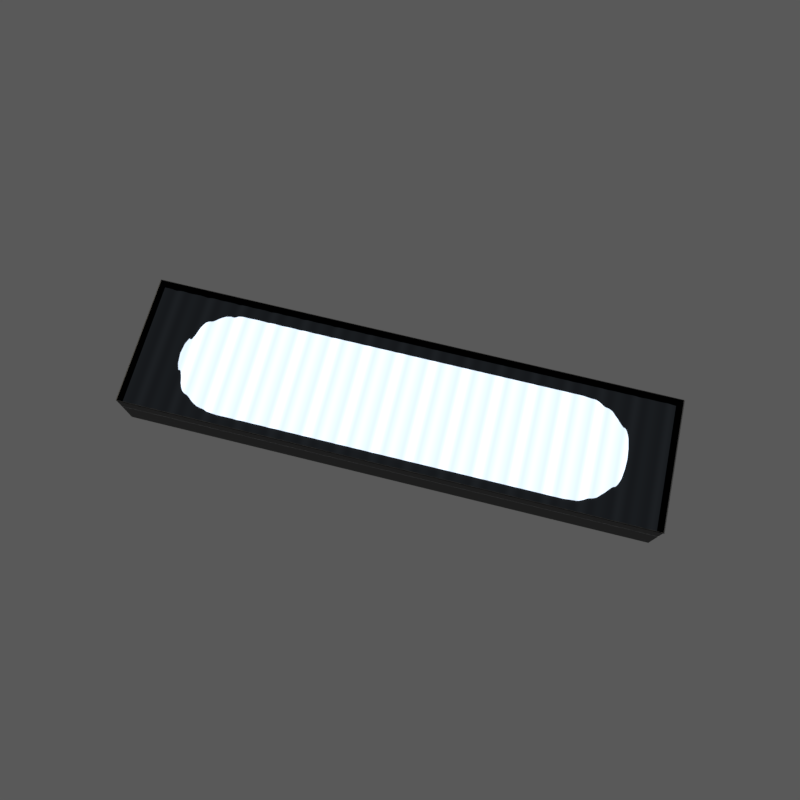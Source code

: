# Source: strip-light.blend  (saved by Blender 2.77.1; exported with 4.5.12 LTS)
import bpy
from mathutils import Matrix  # noqa: F401  (used for matrix-valued properties, if any)

bpy.ops.wm.read_factory_settings(use_empty=True)
scene = bpy.context.scene
scene.name = 'Scene'

# ---- collections
col_collection_1 = bpy.data.collections.new('Collection 1'); scene.collection.children.link(col_collection_1)
col_collection_10 = bpy.data.collections.new('Collection 10'); scene.collection.children.link(col_collection_10)

# ---- materials (node trees are filled in below, after node groups)
mat_viewport = bpy.data.materials.new('viewport')
mat_viewport.alpha_threshold = 0.0
mat_viewport.diffuse_color = (0.5672, 0.7102, 0.8415, 1.0)
mat_viewport.roughness = 0.5
mat_real_light = bpy.data.materials.new('real light')
mat_real_light.alpha_threshold = 0.0
mat_real_light.roughness = 0.5
mat_light = bpy.data.materials.new('light')
mat_light.alpha_threshold = 0.0
mat_light.roughness = 0.5
mat_block = bpy.data.materials.new('block')
mat_block.alpha_threshold = 0.0
mat_block.roughness = 0.5
mat_smooth_glass = bpy.data.materials.new('smooth glass')
mat_smooth_glass.alpha_threshold = 0.0
mat_smooth_glass.diffuse_color = (0.02107, 0.02107, 0.02107, 1.0)
mat_smooth_glass.roughness = 0.5
mat_ribbed_glass = bpy.data.materials.new('ribbed glass')
mat_ribbed_glass.alpha_threshold = 0.0
mat_ribbed_glass.diffuse_color = (0.02107, 0.02107, 0.02107, 1.0)
mat_ribbed_glass.roughness = 0.5
mat_enclosure = bpy.data.materials.new('enclosure')
mat_enclosure.alpha_threshold = 0.0
mat_enclosure.roughness = 0.5

# ---- material node trees
mat_viewport.use_nodes = True; mat_viewport.node_tree.nodes.clear()
_N = mat_viewport.node_tree.nodes; _L = mat_viewport.node_tree.links
n0 = _N.new('ShaderNodeOutputMaterial'); n0.name = 'Material Output'; n0.location = (300, 300)
n1 = _N.new('ShaderNodeEmission'); n1.name = 'Emission'; n1.location = (-160, 374)
n1.inputs[0].default_value = (0.8, 0.8, 0.8, 1.0)
n2 = _N.new('ShaderNodeNewGeometry'); n2.name = 'Geometry'; n2.location = (-748, 405)
n3 = _N.new('ShaderNodeMath'); n3.name = 'Math'; n3.location = (-443, 345)
n3.operation = 'MULTIPLY'
n3.inputs[1].default_value = 10.0
_L.new(n1.outputs[0], n0.inputs[0])
_L.new(n2.outputs[6], n3.inputs[0])
_L.new(n3.outputs[0], n1.inputs[1])
n0.is_active_output = True
mat_real_light.use_nodes = True; mat_real_light.node_tree.nodes.clear()
_N = mat_real_light.node_tree.nodes; _L = mat_real_light.node_tree.links
n0 = _N.new('ShaderNodeOutputMaterial'); n0.name = 'Material Output'; n0.location = (300, 300)
n1 = _N.new('ShaderNodeEmission'); n1.name = 'Emission'; n1.location = (-160, 374)
n1.inputs[0].default_value = (0.8, 0.8, 0.8, 1.0)
n2 = _N.new('ShaderNodeNewGeometry'); n2.name = 'Geometry'; n2.location = (-748, 405)
n3 = _N.new('ShaderNodeMath'); n3.name = 'Math'; n3.location = (-443, 345)
n3.operation = 'MULTIPLY'
n3.inputs[1].default_value = 10.0
_L.new(n1.outputs[0], n0.inputs[0])
_L.new(n2.outputs[6], n3.inputs[0])
_L.new(n3.outputs[0], n1.inputs[1])
n0.is_active_output = True
mat_light.use_nodes = True; mat_light.node_tree.nodes.clear()
_N = mat_light.node_tree.nodes; _L = mat_light.node_tree.links
n0 = _N.new('ShaderNodeOutputMaterial'); n0.name = 'Material Output'; n0.location = (803, 300)
n1 = _N.new('ShaderNodeEmission'); n1.name = 'Emission'; n1.location = (390, 263)
n1.inputs[0].default_value = (0.7276, 0.8476, 1.0, 1.0)
n1.inputs[1].default_value = 2.0
_L.new(n1.outputs[0], n0.inputs[0])
n0.is_active_output = True
mat_block.use_nodes = True; mat_block.node_tree.nodes.clear()
_N = mat_block.node_tree.nodes; _L = mat_block.node_tree.links
n0 = _N.new('ShaderNodeEmission'); n0.name = 'Emission'; n0.location = (390, 263)
n0.inputs[0].default_value = (0.7276, 0.8476, 1.0, 1.0)
n1 = _N.new('ShaderNodeBsdfDiffuse'); n1.name = 'Diffuse BSDF'; n1.location = (347, 425)
n2 = _N.new('ShaderNodeMixShader'); n2.name = 'Mix Shader'; n2.location = (600, 344)
n2.inputs[0].default_value = 0.02
n3 = _N.new('ShaderNodeOutputMaterial'); n3.name = 'Material Output'; n3.location = (864, 353)
_L.new(n2.outputs[0], n3.inputs[0])
_L.new(n1.outputs[0], n2.inputs[1])
_L.new(n0.outputs[0], n2.inputs[2])
n3.is_active_output = True
mat_smooth_glass.use_nodes = True; mat_smooth_glass.node_tree.nodes.clear()
_N = mat_smooth_glass.node_tree.nodes; _L = mat_smooth_glass.node_tree.links
n0 = _N.new('ShaderNodeOutputMaterial'); n0.name = 'Material Output'; n0.location = (1007, 400)
n1 = _N.new('ShaderNodeBsdfRefraction'); n1.name = 'Refraction BSDF'; n1.location = (510, 337)
n1.inputs[0].default_value = (0.8, 0.8, 0.8, 1.0)
_L.new(n1.outputs[0], n0.inputs[0])
n0.is_active_output = True
mat_ribbed_glass.use_nodes = True; mat_ribbed_glass.node_tree.nodes.clear()
_N = mat_ribbed_glass.node_tree.nodes; _L = mat_ribbed_glass.node_tree.links
n0 = _N.new('ShaderNodeTexCoord'); n0.name = 'Texture Coordinate'; n0.location = (-1870, 364)
n1 = _N.new('ShaderNodeMapping'); n1.name = 'Mapping'; n1.location = (-1604, 320)
n1.inputs[1].default_value = (1000.0, 0.0, 0.0)
n1.inputs[3].default_value = (12.0, 0.0, 0.0)
n2 = _N.new('ShaderNodeMath'); n2.name = 'Math'; n2.location = (-932, 252)
n2.operation = 'MODULO'
n2.inputs[1].default_value = 1.0
n3 = _N.new('ShaderNodeTexGradient'); n3.name = 'Gradient Texture'; n3.location = (-673, 211)
n4 = _N.new('ShaderNodeMath'); n4.name = 'Math.001'; n4.location = (27, 265)
n4.operation = 'MULTIPLY'
n4.inputs[1].default_value = -1.0
n5 = _N.new('ShaderNodeOutputMaterial'); n5.name = 'Material Output'; n5.location = (1717, 533)
n6 = _N.new('ShaderNodeMixShader'); n6.name = 'Mix Shader'; n6.location = (1364, 546)
n6.inputs[0].default_value = 0.0
n7 = _N.new('ShaderNodeBsdfDiffuse'); n7.name = 'Diffuse BSDF'; n7.location = (1004, 307)
n7.inputs[0].default_value = (0.0, 0.0, 0.0, 1.0)
n8 = _N.new('ShaderNodeBump'); n8.name = 'Bump'; n8.location = (691, 601)
n8.inputs[1].default_value = 0.1
n8.inputs[2].default_value = 1.0
n9 = _N.new('ShaderNodeBsdfRefraction'); n9.name = 'Refraction BSDF'; n9.location = (980, 728)
n10 = _N.new('ShaderNodeMath'); n10.name = 'Math.002'; n10.location = (332, 423)
n10.operation = 'MULTIPLY'
n10.inputs[1].default_value = 0.1
n11 = _N.new('ShaderNodeMix'); n11.name = 'Mix'; n11.location = (598, 303)
n11.data_type = 'RGBA'
n11.inputs[6].default_value = (1.0, 1.0, 1.0, 1.0)
n11.inputs[7].default_value = (0.7109, 0.7109, 0.7109, 1.0)
n12 = _N.new('ShaderNodeValToRGB'); n12.name = 'ColorRamp'; n12.location = (-381, 213)
n12.color_ramp.interpolation = 'EASE'
while len(n12.color_ramp.elements) > 1: n12.color_ramp.elements.remove(n12.color_ramp.elements[-1])
n12.color_ramp.elements[0].position = 0.0; n12.color_ramp.elements[0].color = (0.0, 0.0, 0.0, 1.0)
_e = n12.color_ramp.elements.new(0.2455); _e.color = (1.0, 1.0, 1.0, 1.0)
_e = n12.color_ramp.elements.new(0.4727); _e.color = (0.5015, 0.5015, 0.5015, 1.0)
_e = n12.color_ramp.elements.new(0.7818); _e.color = (1.0, 1.0, 1.0, 1.0)
_e = n12.color_ramp.elements.new(1.0); _e.color = (0.0, 0.0, 0.0, 1.0)
_L.new(n0.outputs[3], n1.inputs[0])
_L.new(n2.outputs[0], n3.inputs[0])
_L.new(n3.outputs[0], n12.inputs[0])
_L.new(n1.outputs[0], n2.inputs[0])
_L.new(n12.outputs[0], n4.inputs[0])
_L.new(n4.outputs[0], n10.inputs[0])
_L.new(n10.outputs[0], n8.inputs[3])
_L.new(n6.outputs[0], n5.inputs[0])
_L.new(n7.outputs[0], n6.inputs[2])
_L.new(n8.outputs[0], n9.inputs[3])
_L.new(n9.outputs[0], n6.inputs[1])
_L.new(n11.outputs[2], n9.inputs[0])
_L.new(n12.outputs[0], n11.inputs[0])
n5.is_active_output = True
mat_enclosure.use_nodes = True; mat_enclosure.node_tree.nodes.clear()
_N = mat_enclosure.node_tree.nodes; _L = mat_enclosure.node_tree.links
n0 = _N.new('ShaderNodeOutputMaterial'); n0.name = 'Material Output'; n0.location = (429, 348)
n1 = _N.new('ShaderNodeBsdfDiffuse'); n1.name = 'Diffuse BSDF'; n1.location = (-112, 505)
n1.inputs[0].default_value = (0.1332, 0.1332, 0.1332, 1.0)
n1.inputs[1].default_value = 1.0
_L.new(n1.outputs[0], n0.inputs[0])
n0.is_active_output = True

# ---- world
world_world = bpy.data.worlds.new('World'); scene.world = world_world
world_world.use_nodes = True; world_world.node_tree.nodes.clear()
_N = world_world.node_tree.nodes; _L = world_world.node_tree.links
n0 = _N.new('ShaderNodeOutputWorld'); n0.name = 'World Output'; n0.location = (300, 300)
n1 = _N.new('ShaderNodeBackground'); n1.name = 'Background'; n1.location = (10, 300)
n1.inputs[1].default_value = 0.2
n2 = _N.new('ShaderNodeRGB'); n2.name = 'RGB'; n2.location = (-190, 300)
n2.outputs[0].default_value = (0.5, 0.5, 0.5, 1.0)
_L.new(n1.outputs[0], n0.inputs[0])
_L.new(n2.outputs[0], n1.inputs[0])
n0.is_active_output = True
world_world.color = (0.05088, 0.05088, 0.05088)
world_world.use_sun_shadow = False
world_world.sun_shadow_jitter_overblur = 0.0
world_world.cycles.sampling_method = 'MANUAL'
world_world.light_settings.distance = 5.0

# ---- cameras
cam_camera = bpy.data.cameras.new('camera')
cam_camera.passepartout_alpha = 0.2
cam_camera.clip_end = 1e+04
cam_camera.lens = 35.0
cam_camera.sensor_width = 32.0
cam_camera.sensor_height = 18.0
cam_camera.show_limits = True
cam_camera.show_name = True
cam_camera.dof.use_dof = True
cam_camera.dof.focus_distance = 0.0
cam_camera.dof.aperture_fstop = 0.875

# ---- lights
light_sun = bpy.data.lights.new('Sun', 'SUN')
light_sun.color = (1.0, 0.912, 0.7428)
light_sun.transmission_factor = 0.0
light_sun.angle = 0.02
light_sun.energy = 2.0
light_sun.shadow_buffer_clip_start = 0.5
light_sun.shadow_soft_size = 0.01
light_sun.shadow_cascade_max_distance = 1000.0

# ---- meshes
me_viewport_light = bpy.data.meshes.new('viewport light')
me_viewport_light.from_pydata([(-1.3, 0.4153, 0.0), (-1.386, 0.4068, 0.0), (-1.465, 0.3829, 0.0), (-1.535, 0.3454, 0.0), (-1.596, 0.2957, 0.0), (-1.647, 0.2331, 0.0), (-1.687, 0.159, 0.0), (-1.71, 0.08143, 0.0), (-1.718, 3.158e-08, 0.0), (0.0, 0.4153, 0.0), (0.0, 0.0, 0.0), (-1.3, 0.4153, -0.02), (-1.386, 0.4068, -0.02), (-1.465, 0.3829, -0.02), (-1.535, 0.3454, -0.02), (-1.596, 0.2957, -0.02), (-1.647, 0.2331, -0.02), (-1.687, 0.159, -0.02), (-1.71, 0.08143, -0.02), (-1.718, 3.158e-08, -0.02), (0.0, 0.4153, -0.02)], [], [(0, 1, 2, 3, 4, 5, 6, 7, 8, 10, 9), (3, 2, 13, 14), (7, 6, 17, 18), (4, 3, 14, 15), (1, 0, 11, 12), (8, 7, 18, 19), (5, 4, 15, 16), (2, 1, 12, 13), (0, 9, 20, 11), (6, 5, 16, 17)])
me_viewport_light.polygons.foreach_set('use_smooth', [True] * 10)
me_viewport_light.materials.append(mat_viewport)
me_viewport_light.use_remesh_preserve_volume = False
me_viewport_light.use_remesh_preserve_attributes = False
me_viewport_light.use_mirror_vertex_groups = False
me_viewport_light.update()
me_real_light = bpy.data.meshes.new('real light')
me_real_light.from_pydata([(-1.3, 0.4153, 0.0), (-1.386, 0.4068, 0.0), (-1.465, 0.3829, 0.0), (-1.535, 0.3454, 0.0), (-1.596, 0.2957, 0.0), (-1.647, 0.2331, 0.0), (-1.687, 0.159, 0.0), (-1.71, 0.08143, 0.0), (-1.718, 3.158e-08, 0.0), (0.0, 0.4153, 0.0), (0.0, 0.0, 0.0)], [], [(0, 9, 10, 8, 7, 6, 5, 4, 3, 2, 1)])
me_real_light.materials.append(mat_real_light)
me_real_light.use_remesh_preserve_volume = False
me_real_light.use_remesh_preserve_attributes = False
me_real_light.use_mirror_vertex_groups = False
me_real_light.update()
me_light = bpy.data.meshes.new('light')
me_light.from_pydata([(-1.3, 0.4, -0.1905), (-1.378, 0.3923, -0.1905), (-1.453, 0.3696, -0.1905), (-1.522, 0.3326, -0.1905), (-1.583, 0.2828, -0.1905), (-1.633, 0.2222, -0.1905), (-1.67, 0.1531, -0.1905), (-1.692, 0.07804, -0.1905), (-1.7, 3.02e-08, -0.1905), (0.0, 0.4, -0.1905), (0.0, 0.0, -0.1905), (0.0, 0.24, -0.1905), (-1.54, 1.812e-08, -0.1905), (-1.535, 0.04682, -0.1905), (-1.522, 0.09184, -0.1905), (-1.5, 0.1333, -0.1905), (-1.47, 0.1697, -0.1905), (-1.433, 0.1996, -0.1905), (-1.392, 0.2217, -0.1905), (-1.347, 0.2354, -0.1905), (-1.3, 0.24, -0.1905)], [], [(2, 1, 19, 18), (1, 0, 20, 19), (10, 12, 13, 14, 15, 16, 17, 18, 19, 20, 11), (9, 11, 20, 0), (7, 6, 14, 13), (6, 5, 15, 14), (8, 7, 13, 12), (4, 3, 17, 16), (3, 2, 18, 17), (5, 4, 16, 15)])
_ca = me_light.color_attributes.new('Col', 'BYTE_COLOR', 'CORNER')
_ca.data.foreach_set('color', [0.0, 0.0, 0.0, 1.0, 0.0, 0.0, 0.0, 1.0, 1.0, 1.0, 1.0, 1.0, 1.0, 1.0, 1.0, 1.0, 0.0, 0.0, 0.0, 1.0, 0.003035, 0.003035, 0.003035, 1.0, 1.0, 1.0, 1.0, 1.0, 1.0, 1.0, 1.0, 1.0, 1.0, 1.0, 1.0, 1.0, 1.0, 1.0, 1.0, 1.0, 1.0, 1.0, 1.0, 1.0, 1.0, 1.0, 1.0, 1.0, 1.0, 1.0, 1.0, 1.0, 1.0, 1.0, 1.0, 1.0, 1.0, 1.0, 1.0, 1.0, 1.0, 1.0, 1.0, 1.0, 1.0, 1.0, 1.0, 1.0, 1.0, 1.0, 1.0, 1.0, 1.0, 1.0, 1.0, 1.0, 0.0, 0.0, 0.0, 1.0, 1.0, 1.0, 1.0, 1.0, 1.0, 1.0, 1.0, 1.0, 0.003035, 0.003035, 0.003035, 1.0, 0.0, 0.0, 0.0, 1.0, 0.0, 0.0, 0.0, 1.0, 1.0, 1.0, 1.0, 1.0, 1.0, 1.0, 1.0, 1.0, 0.0, 0.0, 0.0, 1.0, 0.0, 0.0, 0.0, 1.0, 1.0, 1.0, 1.0, 1.0, 1.0, 1.0, 1.0, 1.0, 0.0, 0.0, 0.0, 1.0, 0.0, 0.0, 0.0, 1.0, 1.0, 1.0, 1.0, 1.0, 1.0, 1.0, 1.0, 1.0, 0.0, 0.0, 0.0, 1.0, 0.0, 0.0, 0.0, 1.0, 1.0, 1.0, 1.0, 1.0, 1.0, 1.0, 1.0, 1.0, 0.0, 0.0, 0.0, 1.0, 0.0, 0.0, 0.0, 1.0, 1.0, 1.0, 1.0, 1.0, 1.0, 1.0, 1.0, 1.0, 0.0, 0.0, 0.0, 1.0, 0.0, 0.0, 0.0, 1.0, 1.0, 1.0, 1.0, 1.0, 1.0, 1.0, 1.0, 1.0])
me_light.materials.append(mat_light)
me_light.use_remesh_preserve_volume = False
me_light.use_remesh_preserve_attributes = False
me_light.use_mirror_vertex_groups = False
me_light.update()
me_light_block = bpy.data.meshes.new('light block')
me_light_block.from_pydata([(-2.0, 5.297e-08, -0.04), (-2.0, 0.1369, -0.04), (-2.0, 0.2685, -0.04), (-2.0, 0.5, -0.04), (-1.796, 0.5, -0.04), (-1.69, 0.5, -0.04), (-1.568, 0.5, -0.04), (-1.437, 0.5, -0.04), (-1.747, 0.08849, -0.04), (-1.622, 0.3226, -0.04), (-1.677, 0.2558, -0.04), (-1.49, 0.4112, -0.04), (-1.562, 0.3719, -0.04), (-1.3, 0.4557, -0.04), (-1.405, 0.4412, -0.04), (-1.756, 3.442e-08, -0.04), (0.0, 0.4557, -0.04), (-1.722, 0.1714, -0.04), (0.0, 0.5, -0.04), (-1.3, 0.5, -0.04), (-1.355, 0.2746, -0.2), (-1.3, 0.28, -0.2), (-1.407, 0.2587, -0.2), (-1.456, 0.2328, -0.2), (-1.498, 0.198, -0.2), (-1.533, 0.1556, -0.2), (-1.559, 0.1072, -0.2), (-1.575, 0.05463, -0.2), (-1.58, 2.114e-08, -0.2), (0.0, 0.28, -0.2), (-1.3, 0.4, -0.07049), (-1.3, 0.4306, -0.04), (-1.3, 0.4041, -0.05525), (-1.3, 0.4153, -0.04409), (-1.394, 0.4213, -0.04), (-1.378, 0.3923, -0.07049), (-1.386, 0.4068, -0.04409), (-1.38, 0.3962, -0.05525), (-1.477, 0.3962, -0.04), (-1.453, 0.3696, -0.07049), (-1.465, 0.3829, -0.04409), (-1.456, 0.3731, -0.05525), (-1.548, 0.3582, -0.04), (-1.522, 0.3326, -0.07049), (-1.535, 0.3454, -0.04409), (-1.526, 0.336, -0.05525), (-1.608, 0.3086, -0.04), (-1.583, 0.2828, -0.07049), (-1.596, 0.2957, -0.04409), (-1.586, 0.2863, -0.05525), (-1.661, 0.2439, -0.04), (-1.633, 0.2222, -0.07049), (-1.647, 0.2331, -0.04409), (-1.636, 0.2251, -0.05525), (-1.704, 0.1649, -0.04), (-1.67, 0.1531, -0.07049), (-1.687, 0.159, -0.04409), (-1.674, 0.1547, -0.05525), (-1.728, 0.08482, -0.04), (-1.692, 0.07804, -0.07049), (-1.71, 0.08143, -0.04409), (-1.697, 0.07895, -0.05525), (-1.7, 3.02e-08, -0.07049), (-1.736, 3.283e-08, -0.04), (-1.705, 3.05e-08, -0.05525), (-1.718, 3.158e-08, -0.04409), (0.0, 0.4306, -0.04), (0.0, 0.4, -0.07049), (0.0, 0.4153, -0.04409), (0.0, 0.4041, -0.05525), (0.0, 0.0, -0.2), (-1.378, 0.3923, -0.1438), (-1.367, 0.3371, -0.2), (-1.377, 0.3849, -0.1719), (-1.373, 0.3647, -0.1925), (-1.3, 0.3437, -0.2), (-1.3, 0.4, -0.1438), (-1.3, 0.3718, -0.1925), (-1.3, 0.3925, -0.1719), (-1.453, 0.3696, -0.1438), (-1.432, 0.3175, -0.2), (-1.45, 0.3626, -0.1719), (-1.442, 0.3435, -0.1925), (-1.522, 0.3326, -0.1438), (-1.491, 0.2858, -0.2), (-1.518, 0.3263, -0.1719), (-1.507, 0.3092, -0.1925), (-1.583, 0.2828, -0.1438), (-1.543, 0.243, -0.2), (-1.578, 0.2775, -0.1719), (-1.563, 0.2629, -0.1925), (-1.633, 0.2222, -0.1438), (-1.586, 0.1909, -0.2), (-1.626, 0.218, -0.1719), (-1.609, 0.2066, -0.1925), (-1.67, 0.1531, -0.1438), (-1.618, 0.1315, -0.2), (-1.663, 0.1502, -0.1719), (-1.644, 0.1423, -0.1925), (-1.692, 0.07804, -0.1438), (-1.637, 0.06705, -0.2), (-1.685, 0.07656, -0.1719), (-1.665, 0.07254, -0.1925), (-1.644, 2.595e-08, -0.2), (-1.7, 3.02e-08, -0.1438), (-1.672, 2.807e-08, -0.1925), (-1.692, 2.957e-08, -0.1719), (0.0, 0.4, -0.1438), (0.0, 0.3437, -0.2), (0.0, 0.3925, -0.1719), (0.0, 0.3718, -0.1925)], [], [(8, 1, 2, 17), (10, 3, 4, 9), (12, 5, 6, 11), (14, 7, 19, 13), (15, 0, 1, 8), (17, 2, 3, 10), (9, 4, 5, 12), (11, 6, 7, 14), (34, 14, 13, 31), (18, 16, 13, 19), (84, 23, 24, 88), (92, 25, 26, 96), (100, 27, 28, 103), (108, 29, 21, 75), (88, 24, 25, 92), (96, 26, 27, 100), (16, 66, 31, 13), (63, 15, 8, 58), (67, 107, 76, 30), (50, 10, 9, 46), (38, 11, 14, 34), (54, 17, 10, 50), (42, 12, 11, 38), (58, 8, 17, 54), (46, 9, 12, 42), (47, 87, 91, 51), (75, 21, 20, 72), (80, 22, 23, 84), (51, 91, 95, 55), (39, 79, 83, 43), (55, 95, 99, 59), (43, 83, 87, 47), (35, 71, 79, 39), (59, 99, 104, 62), (35, 37, 32, 30), (37, 36, 33, 32), (36, 34, 31, 33), (39, 41, 37, 35), (41, 40, 36, 37), (40, 38, 34, 36), (43, 45, 41, 39), (45, 44, 40, 41), (44, 42, 38, 40), (47, 49, 45, 43), (49, 48, 44, 45), (48, 46, 42, 44), (51, 53, 49, 47), (53, 52, 48, 49), (52, 50, 46, 48), (55, 57, 53, 51), (57, 56, 52, 53), (56, 54, 50, 52), (59, 61, 57, 55), (61, 60, 56, 57), (60, 58, 54, 56), (62, 64, 61, 59), (64, 65, 60, 61), (65, 63, 58, 60), (30, 32, 69, 67), (32, 33, 68, 69), (33, 31, 66, 68), (72, 20, 22, 80), (20, 21, 29, 70, 28, 27, 26, 25, 24, 23, 22), (72, 74, 77, 75), (74, 73, 78, 77), (73, 71, 76, 78), (80, 82, 74, 72), (82, 81, 73, 74), (81, 79, 71, 73), (84, 86, 82, 80), (86, 85, 81, 82), (85, 83, 79, 81), (88, 90, 86, 84), (90, 89, 85, 86), (89, 87, 83, 85), (92, 94, 90, 88), (94, 93, 89, 90), (93, 91, 87, 89), (96, 98, 94, 92), (98, 97, 93, 94), (97, 95, 91, 93), (100, 102, 98, 96), (102, 101, 97, 98), (101, 99, 95, 97), (103, 105, 102, 100), (105, 106, 101, 102), (106, 104, 99, 101), (75, 77, 110, 108), (77, 78, 109, 110), (78, 76, 107, 109), (30, 76, 71, 35)])
me_light_block.polygons.foreach_set('use_smooth', [True] * 91)
me_light_block.materials.append(mat_block)
me_light_block.use_remesh_preserve_volume = False
me_light_block.use_remesh_preserve_attributes = False
me_light_block.use_mirror_vertex_groups = False
me_light_block.update()
me_glass = bpy.data.meshes.new('glass')
me_glass.from_pydata([(-2.0, -0.4999, -0.01), (2.007, -0.4999, -0.01), (-2.0, 0.4999, -0.01), (2.007, 0.4999, -0.01), (-2.0, -0.4999, -0.001), (2.007, -0.4999, -0.001), (-2.0, 0.4999, -0.001), (2.007, 0.4999, -0.001)], [], [(0, 2, 3, 1), (4, 5, 7, 6), (1, 5, 4, 0), (0, 4, 6, 2), (3, 7, 5, 1), (2, 6, 7, 3)])
me_glass.polygons.foreach_set('material_index', [1, 0, 0, 0, 0, 0])
me_glass.materials.append(mat_smooth_glass)
me_glass.materials.append(mat_ribbed_glass)
me_glass.use_remesh_preserve_volume = False
me_glass.use_remesh_preserve_attributes = False
me_glass.use_mirror_vertex_groups = False
me_glass.update()
me_plane = bpy.data.meshes.new('Plane')
me_plane.from_pydata([(-1.999, -0.499, -0.4), (1.999, -0.499, -0.4), (-1.999, 0.499, -0.4), (1.999, 0.499, -0.4), (-1.999, -0.499, 0.0), (1.999, -0.499, 0.0), (-1.999, 0.499, 0.0), (1.999, 0.499, 0.0), (-2.0, -0.5, 0.0), (2.0, -0.5, 0.0), (-2.0, 0.5, 0.0), (2.0, 0.5, 0.0)], [], [(0, 4, 5, 1), (1, 5, 7, 3), (2, 6, 4, 0), (3, 7, 6, 2), (2, 0, 1, 3), (7, 5, 9, 11), (4, 6, 10, 8), (6, 7, 11, 10), (5, 4, 8, 9)])
me_plane.materials.append(mat_enclosure)
me_plane.use_remesh_preserve_volume = False
me_plane.use_remesh_preserve_attributes = False
me_plane.use_mirror_vertex_groups = False
me_plane.update()

# ---- objects
ob_viewport_light = bpy.data.objects.new('viewport light', me_viewport_light)
ob_real_light = bpy.data.objects.new('real light', me_real_light)
ob_light = bpy.data.objects.new('light', me_light)
ob_light_block = bpy.data.objects.new('light block', me_light_block)
ob_glass = bpy.data.objects.new('glass', me_glass)
ob_light_enclosure = bpy.data.objects.new('light enclosure', me_plane)
ob_sun = bpy.data.objects.new('Sun', light_sun)
ob_camera_target = bpy.data.objects.new('camera target', None)
ob_camera_focus_at = bpy.data.objects.new('camera focus at', None)
ob_camera = bpy.data.objects.new('camera', cam_camera)

# ---- transforms, parenting, visibility, modifiers, constraints
ob_viewport_light.location = (0.0, 0.0, 0.02)
ob_viewport_light.visible_camera = False
ob_viewport_light.visible_diffuse = False
ob_viewport_light.visible_glossy = False
ob_viewport_light.visible_transmission = False
ob_viewport_light.visible_volume_scatter = False
ob_viewport_light.visible_shadow = False
ob_viewport_light.lineart.crease_threshold = 0.0
_m = ob_viewport_light.modifiers.new('Mirror', 'MIRROR')
_m.use_axis = (True, True, False)
_m = ob_viewport_light.modifiers.new('EdgeSplit', 'EDGE_SPLIT')
ob_real_light.location = (0.0, 0.0, 0.0)
ob_real_light.visible_camera = False
ob_real_light.lineart.crease_threshold = 0.0
_m = ob_real_light.modifiers.new('Mirror', 'MIRROR')
_m.use_axis = (True, True, False)
ob_light.location = (0.0, 0.0, 0.07)
ob_light.visible_diffuse = False
ob_light.visible_glossy = False
ob_light.visible_volume_scatter = False
ob_light.visible_shadow = False
ob_light.lineart.crease_threshold = 0.0
_m = ob_light.modifiers.new('Mirror', 'MIRROR')
_m.use_axis = (True, True, False)
ob_light_block.location = (0.0, 0.0, -0.1)
ob_light_block.lineart.crease_threshold = 0.0
_m = ob_light_block.modifiers.new('Mirror', 'MIRROR')
_m.use_axis = (True, True, False)
ob_glass.location = (0.0, 0.0, -0.01)
ob_glass.lineart.crease_threshold = 0.0
_vg = ob_glass.vertex_groups.new(name='ribs')
ob_light_enclosure.location = (0.0, 0.0, 0.0)
ob_light_enclosure.lineart.crease_threshold = 0.0
ob_sun.location = (0.0, 0.0, 0.0)
ob_sun.rotation_euler = (0.5725, 0.6879, 7.941)
ob_sun.lineart.crease_threshold = 0.0
ob_camera_target.location = (0.0, 0.0, 0.0)
ob_camera_target.empty_display_type = 'SPHERE'
ob_camera_target.empty_image_offset = (0.0, 0.0)
ob_camera_target.lineart.crease_threshold = 0.0
ob_camera_focus_at.parent = ob_camera_target
ob_camera_focus_at.matrix_parent_inverse = Matrix(((1.0, 0.0, 0.0, 0.0), (0.0, 1.0, 0.0, 0.0), (0.0, 0.0, 1.0, -1.0), (0.0, 0.0, 0.0, 1.0)))
ob_camera_focus_at.location = (0.0, 0.0, 1.0)
ob_camera_focus_at.empty_display_type = 'CUBE'
ob_camera_focus_at.empty_image_offset = (0.0, 0.0)
ob_camera_focus_at.lineart.crease_threshold = 0.0
ob_camera.location = (0.5, -2.0, 6.0)
ob_camera.rotation_euler = (1.571, -0.0, -0.0)
ob_camera.lineart.crease_threshold = 0.0
_c = ob_camera.constraints.new('TRACK_TO'); _c.name = 'AutoTrack'
_c.target = ob_camera_target
cam_camera.dof.focus_object = ob_camera_focus_at

# ---- collection membership
col_collection_1.objects.link(ob_viewport_light)
col_collection_1.objects.link(ob_real_light)
col_collection_1.objects.link(ob_light)
col_collection_1.objects.link(ob_light_block)
col_collection_1.objects.link(ob_glass)
col_collection_1.objects.link(ob_light_enclosure)
col_collection_10.objects.link(ob_sun)
col_collection_10.objects.link(ob_camera_target)
col_collection_10.objects.link(ob_camera_focus_at)
col_collection_10.objects.link(ob_camera)

# ---- scene / render settings (as saved in the file)
scene.camera = ob_camera
scene.frame_start = 0; scene.frame_end = 250; scene.frame_set(0)
scene.render.engine = 'CYCLES'
scene.render.resolution_x = 900
scene.render.resolution_y = 900
scene.render.dither_intensity = 0.0
scene.render.use_motion_blur = True
scene.cycles.use_denoising = False
scene.cycles.samples = 25
scene.cycles.sampling_pattern = 'TABULATED_SOBOL'
scene.cycles.light_sampling_threshold = 0.0
scene.cycles.use_adaptive_sampling = False
scene.cycles.use_light_tree = False
scene.cycles.caustics_reflective = False
scene.cycles.caustics_refractive = False
scene.cycles.blur_glossy = 0.0
scene.cycles.max_bounces = 8
scene.cycles.diffuse_bounces = 0
scene.cycles.glossy_bounces = 8
scene.cycles.transmission_bounces = 2
scene.cycles.sample_clamp_indirect = 0.0
scene.view_settings.view_transform = 'Standard'
bpy.context.view_layer.update()
